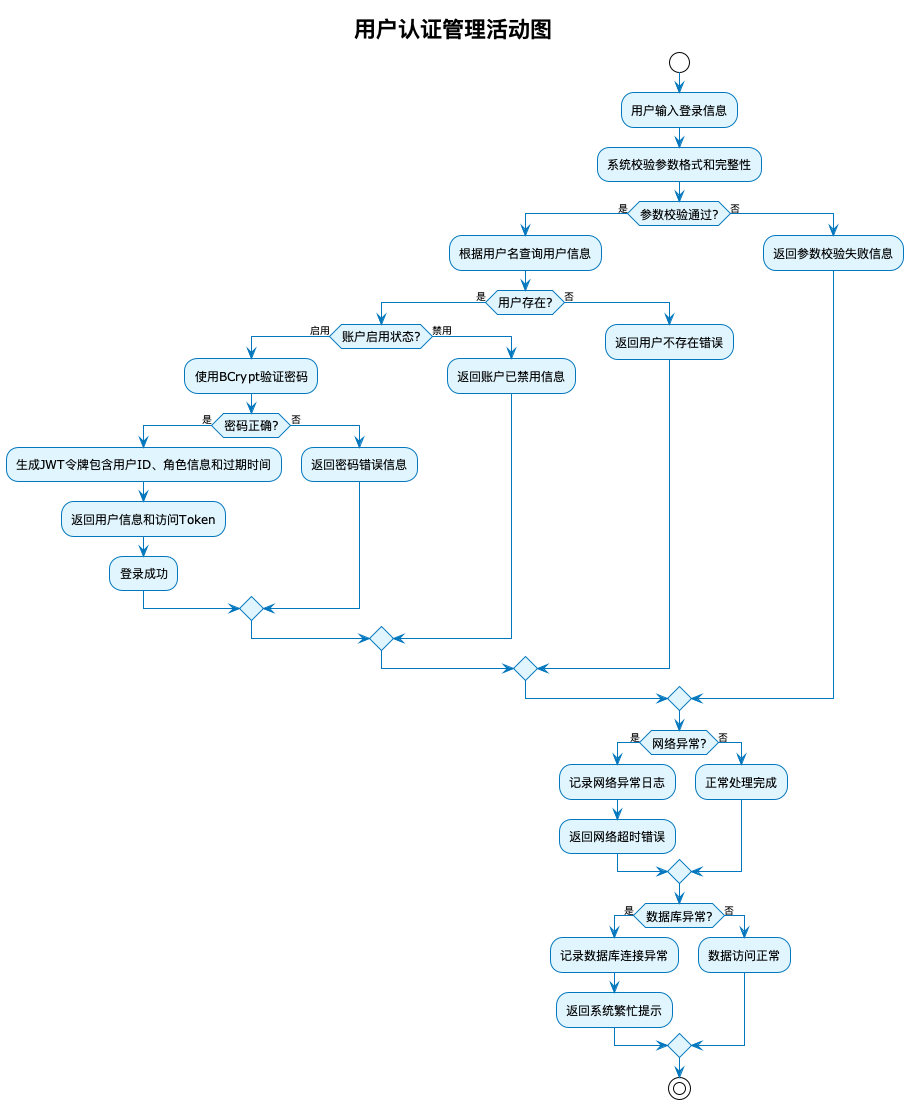

The diagram above was rendered by PlantUML. Its source (embedded in the PNG):
@startuml
!theme plain
skinparam backgroundColor White
skinparam activity {
  BackgroundColor #E1F5FE
  BorderColor #0277BD
  FontSize 12
}
skinparam arrow {
  Color #0277BD
  FontSize 10
}
skinparam diamond {
  BackgroundColor #FFF3E0
  BorderColor #F57C00
  FontSize 11
}
skinparam linetype ortho

title 用户认证管理活动图

start

:用户输入登录信息;
:系统校验参数格式和完整性;

if (参数校验通过?) then (是)
  :根据用户名查询用户信息;
  if (用户存在?) then (是)
    if (账户启用状态?) then (启用)
      :使用BCrypt验证密码;
      if (密码正确?) then (是)
        :生成JWT令牌包含用户ID、角色信息和过期时间;
        :返回用户信息和访问Token;
        :登录成功;
      else (否)
        :返回密码错误信息;
      endif
    else (禁用)
      :返回账户已禁用信息;
    endif
  else (否)
    :返回用户不存在错误;
  endif
else (否)
  :返回参数校验失败信息;
endif

if (网络异常?) then (是)
  :记录网络异常日志;
  :返回网络超时错误;
else (否)
  :正常处理完成;
endif

if (数据库异常?) then (是)
  :记录数据库连接异常;
  :返回系统繁忙提示;
else (否)
  :数据访问正常;
endif

stop

@enduml